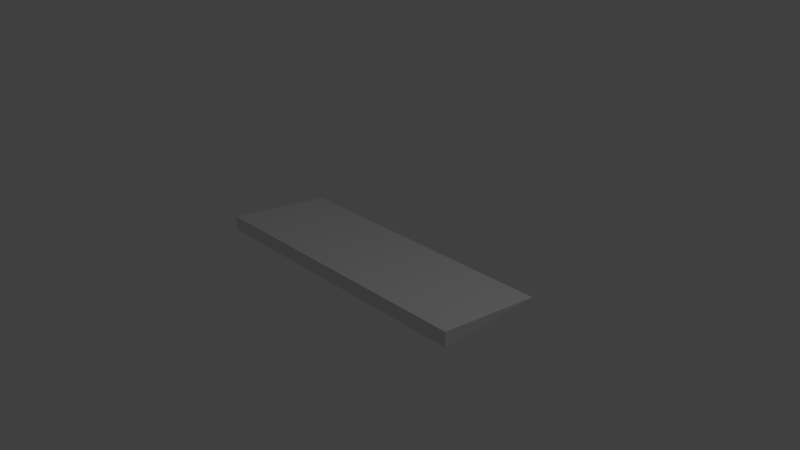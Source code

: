 # Source: Keyboard.blend  (saved by Blender 2.76.0; exported with 4.5.12 LTS)
import bpy
from mathutils import Matrix  # noqa: F401  (used for matrix-valued properties, if any)

bpy.ops.wm.read_factory_settings(use_empty=True)
scene = bpy.context.scene
scene.name = 'Scene'

# ---- collections
col_collection_1 = bpy.data.collections.new('Collection 1'); scene.collection.children.link(col_collection_1)

# ---- materials (node trees are filled in below, after node groups)
mat_material_001 = bpy.data.materials.new('Material.001')
mat_material_001.alpha_threshold = 0.0
mat_material_001.use_transparent_shadow = False
mat_material_001.roughness = 0.5

# ---- material node trees

# ---- world
world_world = bpy.data.worlds.new('World'); scene.world = world_world
world_world.color = (0.05088, 0.05088, 0.05088)
world_world.use_sun_shadow = False
world_world.sun_shadow_jitter_overblur = 0.0
world_world.cycles.sampling_method = 'MANUAL'
world_world.cycles.sample_map_resolution = 256

# ---- cameras
cam_camera = bpy.data.cameras.new('Camera')
cam_camera.clip_end = 100.0
cam_camera.lens = 35.0
cam_camera.sensor_width = 32.0
cam_camera.sensor_height = 18.0
cam_camera.ortho_scale = 7.314
cam_camera.dof.focus_distance = 0.0
cam_camera.dof.aperture_fstop = 128.0

# ---- lights
light_lamp = bpy.data.lights.new('Lamp', 'POINT')
light_lamp.transmission_factor = 0.0
light_lamp.cutoff_distance = 30.0
light_lamp.energy = 100.0
light_lamp.shadow_buffer_clip_start = 1.001
light_lamp.shadow_soft_size = 0.1
light_lamp.shadow_maximum_resolution = 0.006
light_lamp.use_absolute_resolution = True
light_lamp.cycles.use_multiple_importance_sampling = False

# ---- meshes
me_cube_001 = bpy.data.meshes.new('Cube.001')
me_cube_001.from_pydata([(-1.0, -1.0, -1.0), (-1.0, -1.0, 1.0), (-1.0, 1.0, -1.0), (-1.0, 1.0, -1.003), (1.0, -1.0, -1.0), (1.0, -1.0, 1.0), (1.0, 1.0, -1.0), (1.0, 1.0, -0.9915), (-0.05396, 1.937, 6.024)], [], [(1, 3, 2, 0), (3, 7, 6, 2), (7, 5, 4, 6), (5, 1, 0, 4), (0, 2, 6, 4), (5, 7, 3, 1)])
_uv = me_cube_001.uv_layers.new(name='UVMap')
_uv.uv.foreach_set('vector', [0.7406, 0.8966, 0.7406, 0.3773, 0.7451, 0.3728, 0.9998, 0.637, 0.3704, 0.743, 0.5225, 0.743, 0.5225, 0.7457, 0.3704, 0.7457, 0.7378, 0.006606, 0.3704, 0.3724, 0.3704, 0.005047, 0.7378, 0.0001938, 0.7402, 0.7426, 0.3704, 0.7426, 0.3704, 0.3728, 0.7402, 0.3728, 0.0001938, 0.8938, 0.0001938, 0.524, 0.37, 0.524, 0.37, 0.8938, 0.0001938, 0.5236, 0.0001938, 0.001736, 0.37, 0.0001938, 0.37, 0.5236])
me_cube_001.materials.append(mat_material_001)
me_cube_001.use_remesh_preserve_volume = False
me_cube_001.use_remesh_preserve_attributes = False
me_cube_001.use_mirror_vertex_groups = False
me_cube_001.update()

# ---- objects
ob_cube = bpy.data.objects.new('Cube', me_cube_001)
ob_lamp = bpy.data.objects.new('Lamp', light_lamp)
ob_camera = bpy.data.objects.new('Camera', cam_camera)

# ---- transforms, parenting, visibility, modifiers, constraints
ob_cube.location = (0.0, 0.0, 0.0)
ob_cube.scale = (2.0, 0.75, 0.1)
ob_cube.lineart.crease_threshold = 0.0
ob_lamp.location = (4.076, 1.005, 5.904)
ob_lamp.rotation_euler = (0.6503, 0.05522, 1.866)
ob_lamp.lock_rotations_4d = False
ob_lamp.empty_display_type = 'ARROWS'
ob_lamp.color = (0.0, 0.0, 0.0, 0.0)
ob_lamp.lineart.crease_threshold = 0.0
ob_camera.location = (7.481, -6.508, 5.344)
ob_camera.rotation_euler = (1.109, 0.01082, 0.8149)
ob_camera.lock_rotations_4d = False
ob_camera.empty_display_type = 'ARROWS'
ob_camera.color = (0.0, 0.0, 0.0, 0.0)
ob_camera.display_type = 'WIRE'
ob_camera.lineart.crease_threshold = 0.0

# ---- collection membership
col_collection_1.objects.link(ob_cube)
col_collection_1.objects.link(ob_lamp)
col_collection_1.objects.link(ob_camera)

# ---- scene / render settings (as saved in the file)
scene.camera = ob_camera
scene.frame_start = 1; scene.frame_end = 250; scene.frame_set(1)
scene.render.engine = 'BLENDER_EEVEE_NEXT'
scene.render.resolution_percentage = 50
scene.render.dither_intensity = 0.0
scene.cycles.use_denoising = False
scene.cycles.samples = 10
scene.cycles.sampling_pattern = 'TABULATED_SOBOL'
scene.cycles.light_sampling_threshold = 0.0
scene.cycles.use_adaptive_sampling = False
scene.cycles.use_light_tree = False
scene.cycles.blur_glossy = 0.0
scene.cycles.pixel_filter_type = 'GAUSSIAN'
scene.cycles.sample_clamp_indirect = 0.0
scene.view_settings.view_transform = 'Standard'
bpy.context.view_layer.update()
